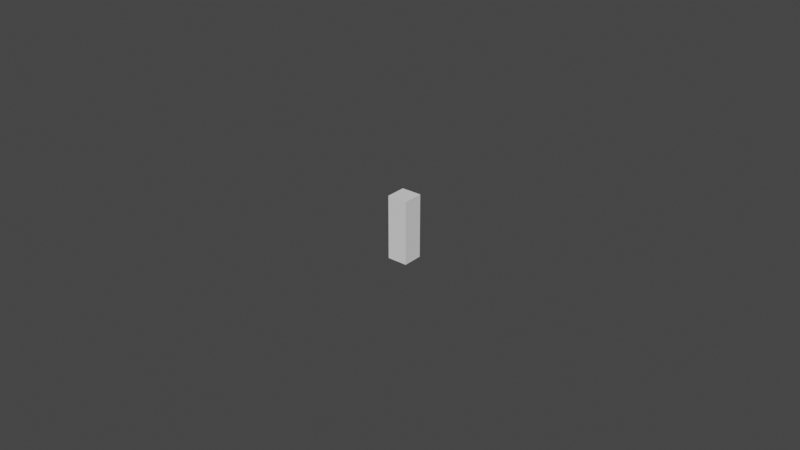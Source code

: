 # Source: Pin.blend  (saved by Blender 2.80.75; exported with 4.5.12 LTS)
import bpy
from mathutils import Matrix  # noqa: F401  (used for matrix-valued properties, if any)

bpy.ops.wm.read_factory_settings(use_empty=True)
scene = bpy.context.scene
scene.name = 'Scene'

# ---- collections
col_collection = bpy.data.collections.new('Collection'); scene.collection.children.link(col_collection)
col_reference = bpy.data.collections.new('Reference'); scene.collection.children.link(col_reference)

# ---- world
world_world = bpy.data.worlds.new('World'); scene.world = world_world
world_world.use_nodes = True; world_world.node_tree.nodes.clear()
_N = world_world.node_tree.nodes; _L = world_world.node_tree.links
n0 = _N.new('ShaderNodeOutputWorld'); n0.name = 'World Output'; n0.location = (300, 300)
n1 = _N.new('ShaderNodeBackground'); n1.name = 'Background'; n1.location = (10, 300)
n1.inputs[0].default_value = (0.05088, 0.05088, 0.05088, 1.0)
_L.new(n1.outputs[0], n0.inputs[0])
n0.is_active_output = True
world_world.color = (0.05088, 0.05088, 0.05088)
world_world.use_sun_shadow = False
world_world.sun_shadow_jitter_overblur = 0.0

# ---- meshes
me_cube_001 = bpy.data.meshes.new('Cube.001')
me_cube_001.from_pydata([(-0.0605, -0.0605, -0.19), (-0.0605, -0.0605, 0.19), (-0.0605, 0.0605, -0.19), (-0.0605, 0.0605, 0.19), (0.0605, -0.0605, -0.19), (0.0605, -0.0605, 0.19), (0.0605, 0.0605, -0.19), (0.0605, 0.0605, 0.19)], [], [(0, 1, 3, 2), (2, 3, 7, 6), (6, 7, 5, 4), (4, 5, 1, 0), (2, 6, 4, 0), (7, 3, 1, 5)])
_uv = me_cube_001.uv_layers.new(name='UVMap')
_uv.uv.foreach_set('vector', [0.375, 0.0, 0.625, 0.0, 0.625, 0.25, 0.375, 0.25, 0.375, 0.25, 0.625, 0.25, 0.625, 0.5, 0.375, 0.5, 0.375, 0.5, 0.625, 0.5, 0.625, 0.75, 0.375, 0.75, 0.375, 0.75, 0.625, 0.75, 0.625, 1.0, 0.375, 1.0, 0.125, 0.5, 0.375, 0.5, 0.375, 0.75, 0.125, 0.75, 0.625, 0.5, 0.875, 0.5, 0.875, 0.75, 0.625, 0.75])
me_cube_001.use_remesh_preserve_volume = False
me_cube_001.use_remesh_preserve_attributes = False
me_cube_001.use_mirror_vertex_groups = False
me_cube_001.update()

# ---- curves / text
cu_beziercurve = bpy.data.curves.new('BezierCurve', 'CURVE')
cu_beziercurve.dimensions = '3D'
_sp = cu_beziercurve.splines.new('BEZIER'); _sp.bezier_points.add(6)
_sp.bezier_points.foreach_set('co', [0.0, 0.0, 0.38, -0.03613, -4.564e-08, 0.3397, -0.02837, -3.678e-08, 0.2737, -0.03966, -2.614e-08, 0.1945, -0.06052, -1.694e-08, 0.1261, -0.04623, -6.002e-09, 0.04467, 0.0, 0.0, 0.0])
_sp.bezier_points.foreach_set('handle_left', [0.02163, 2.666e-08, 0.38, -0.03662, -3.889e-08, 0.371, -0.03134, -4.024e-08, 0.2995, -0.02355, -3.035e-08, 0.2259, -0.05734, -2.067e-08, 0.1538, -0.06037, -1.043e-08, 0.07763, -0.025, -3.32e-09, 0.0])
_sp.bezier_points.foreach_set('handle_right', [-0.01444, -1.779e-08, 0.38, -0.03577, -5.058e-08, 0.3167, -0.02482, -3.264e-08, 0.2429, -0.04832, -2.387e-08, 0.1776, -0.06304, -1.399e-08, 0.1041, -0.02832, -3.936e-10, 0.002929, 0.01778, 2.361e-09, 0.0])
for _p, _l, _r in zip(_sp.bezier_points, ['ALIGNED', 'ALIGNED', 'ALIGNED', 'ALIGNED', 'ALIGNED', 'ALIGNED', 'ALIGNED'], ['ALIGNED', 'ALIGNED', 'ALIGNED', 'ALIGNED', 'ALIGNED', 'ALIGNED', 'ALIGNED']): _p.handle_left_type = _l; _p.handle_right_type = _r
_sp.order_u = 0
_sp.order_v = 0
cu_beziercurve.use_path = True
cu_beziercurve.use_path_clamp = True
cu_beziercurve.fill_mode = 'FULL'

# ---- objects
ob_pinimage = bpy.data.objects.new('PinImage', None)
ob_placeholder = bpy.data.objects.new('PlaceHolder', me_cube_001)
ob_pinprofiel = bpy.data.objects.new('PinProfiel', cu_beziercurve)

# ---- transforms, parenting, visibility, modifiers, constraints
ob_pinimage.location = (0.0, 0.0, 0.19)
ob_pinimage.rotation_euler = (1.571, 0.02468, 3.316e-09)
ob_pinimage.scale = (0.07602, 0.07602, 0.07602)
ob_pinimage.empty_display_type = 'IMAGE'
ob_pinimage.empty_display_size = 5.0
ob_pinimage.use_empty_image_alpha = True
ob_pinimage.color = (1.0, 1.0, 1.0, 0.3)
ob_pinimage.show_in_front = True
ob_pinimage.lineart.crease_threshold = 0.0
ob_placeholder.location = (0.0, 0.0, 0.19)
ob_placeholder.lineart.crease_threshold = 0.0
ob_pinprofiel.location = (0.0, 0.0, 0.0)
ob_pinprofiel.lineart.crease_threshold = 0.0

# ---- collection membership
col_collection.objects.link(ob_pinimage)
col_reference.objects.link(ob_placeholder)
col_reference.objects.link(ob_pinprofiel)

# ---- scene / render settings (as saved in the file)
scene.frame_start = 1; scene.frame_end = 250; scene.frame_set(1)
scene.render.engine = 'BLENDER_EEVEE_NEXT'
scene.cycles.use_denoising = False
scene.cycles.samples = 128
scene.cycles.sampling_pattern = 'TABULATED_SOBOL'
scene.cycles.use_adaptive_sampling = False
scene.cycles.use_light_tree = False
scene.view_settings.view_transform = 'Filmic'
bpy.context.view_layer.update()

# ---- added for rendering (the .blend has no active camera and no usable light): camera, sun
cam_auto = bpy.data.cameras.new('AutoCamera')
cam_auto.lens = 50.0
cam_auto.sensor_width = 36.0
cam_auto.clip_end = 1000.0
ob_auto_camera = bpy.data.objects.new('AutoCamera', cam_auto)
scene.collection.objects.link(ob_auto_camera)
ob_auto_camera.location = (3.42049, -4.1409, 2.9506)
ob_auto_camera.rotation_euler = (1.09748, -7.21219e-08, 0.694738)
scene.camera = ob_auto_camera
light_auto_sun = bpy.data.lights.new('AutoSun', 'SUN')
light_auto_sun.energy = 3.0
light_auto_sun.angle = 0.0523599
ob_auto_sun = bpy.data.objects.new('AutoSun', light_auto_sun)
scene.collection.objects.link(ob_auto_sun)
ob_auto_sun.rotation_euler = (0.872665, 0.174533, 0.523599)
bpy.context.view_layer.update()
